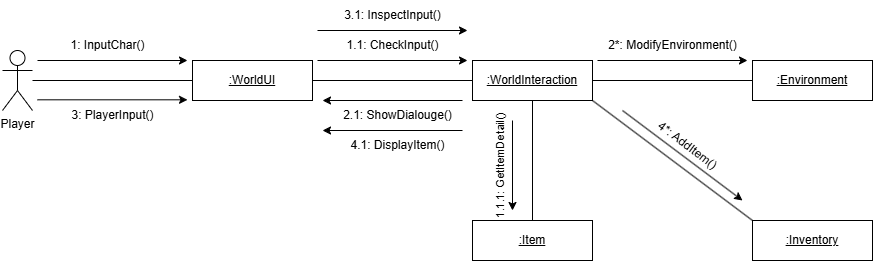

The diagram above was exported from draw.io. Its source (the exported page's mxGraphModel, read from the mxfile embedded in the PNG):
<mxGraphModel dx="1869" dy="1114" grid="1" gridSize="10" guides="1" tooltips="1" connect="1" arrows="1" fold="1" page="1" pageScale="1" pageWidth="827" pageHeight="1169" math="0" shadow="0">
  <root>
    <mxCell id="0" />
    <mxCell id="1" parent="0" />
    <mxCell id="2" value="Player" style="shape=umlActor;verticalLabelPosition=bottom;verticalAlign=top;html=1;" vertex="1" parent="1">
      <mxGeometry x="-790" y="750" width="30" height="60" as="geometry" />
    </mxCell>
    <mxCell id="3" value="&lt;u&gt;:WorldUI&lt;/u&gt;" style="rounded=0;whiteSpace=wrap;html=1;" vertex="1" parent="1">
      <mxGeometry x="-600" y="760" width="120" height="40" as="geometry" />
    </mxCell>
    <mxCell id="4" value="&lt;u&gt;:WorldInteraction&lt;/u&gt;" style="rounded=0;whiteSpace=wrap;html=1;" vertex="1" parent="1">
      <mxGeometry x="-320" y="760" width="120" height="40" as="geometry" />
    </mxCell>
    <mxCell id="5" value="" style="line;strokeWidth=1;fillColor=none;align=left;verticalAlign=middle;spacingTop=-1;spacingLeft=3;spacingRight=3;rotatable=0;labelPosition=right;points=[];portConstraint=eastwest;strokeColor=inherit;" vertex="1" parent="1">
      <mxGeometry x="-760" y="776" width="160" height="8" as="geometry" />
    </mxCell>
    <mxCell id="6" value="" style="line;strokeWidth=1;fillColor=none;align=left;verticalAlign=middle;spacingTop=-1;spacingLeft=3;spacingRight=3;rotatable=0;labelPosition=right;points=[];portConstraint=eastwest;strokeColor=inherit;" vertex="1" parent="1">
      <mxGeometry x="-480" y="776" width="160" height="8" as="geometry" />
    </mxCell>
    <mxCell id="7" value="&lt;u&gt;:Item&lt;/u&gt;" style="rounded=0;whiteSpace=wrap;html=1;" vertex="1" parent="1">
      <mxGeometry x="-320" y="920" width="120" height="40" as="geometry" />
    </mxCell>
    <mxCell id="8" value="&lt;u&gt;:Inventory&lt;/u&gt;" style="rounded=0;whiteSpace=wrap;html=1;" vertex="1" parent="1">
      <mxGeometry x="-40" y="920" width="120" height="40" as="geometry" />
    </mxCell>
    <mxCell id="9" value="&lt;u&gt;:Environment&lt;/u&gt;" style="rounded=0;whiteSpace=wrap;html=1;" vertex="1" parent="1">
      <mxGeometry x="-40" y="760" width="120" height="40" as="geometry" />
    </mxCell>
    <mxCell id="10" value="" style="line;strokeWidth=1;fillColor=none;align=left;verticalAlign=middle;spacingTop=-1;spacingLeft=3;spacingRight=3;rotatable=0;labelPosition=right;points=[];portConstraint=eastwest;strokeColor=inherit;" vertex="1" parent="1">
      <mxGeometry x="-200" y="776" width="160" height="8" as="geometry" />
    </mxCell>
    <mxCell id="11" value="" style="endArrow=none;html=1;rounded=0;entryX=0;entryY=0;entryDx=0;entryDy=0;exitX=1;exitY=1;exitDx=0;exitDy=0;" edge="1" source="4" target="8" parent="1">
      <mxGeometry width="50" height="50" relative="1" as="geometry">
        <mxPoint x="-180" y="930" as="sourcePoint" />
        <mxPoint x="-130" y="880" as="targetPoint" />
      </mxGeometry>
    </mxCell>
    <mxCell id="12" value="" style="endArrow=none;html=1;rounded=0;entryX=0.5;entryY=1;entryDx=0;entryDy=0;exitX=0.5;exitY=0;exitDx=0;exitDy=0;" edge="1" source="7" target="4" parent="1">
      <mxGeometry width="50" height="50" relative="1" as="geometry">
        <mxPoint x="-260" y="890" as="sourcePoint" />
        <mxPoint x="-210" y="840" as="targetPoint" />
      </mxGeometry>
    </mxCell>
    <mxCell id="13" value="" style="endArrow=classic;html=1;rounded=0;entryX=0;entryY=0;entryDx=0;entryDy=0;" edge="1" parent="1">
      <mxGeometry width="50" height="50" relative="1" as="geometry">
        <mxPoint x="-755" y="760" as="sourcePoint" />
        <mxPoint x="-605" y="760" as="targetPoint" />
      </mxGeometry>
    </mxCell>
    <mxCell id="14" value="1: InputChar()" style="text;html=1;align=center;verticalAlign=middle;resizable=0;points=[];autosize=1;strokeColor=none;fillColor=none;" vertex="1" parent="1">
      <mxGeometry x="-735" y="730" width="100" height="30" as="geometry" />
    </mxCell>
    <mxCell id="15" value="" style="endArrow=classic;html=1;rounded=0;entryX=0;entryY=0;entryDx=0;entryDy=0;" edge="1" parent="1">
      <mxGeometry width="50" height="50" relative="1" as="geometry">
        <mxPoint x="-475" y="760" as="sourcePoint" />
        <mxPoint x="-325" y="760" as="targetPoint" />
      </mxGeometry>
    </mxCell>
    <mxCell id="16" value="1.1: CheckInput()" style="text;html=1;align=center;verticalAlign=middle;resizable=0;points=[];autosize=1;strokeColor=none;fillColor=none;" vertex="1" parent="1">
      <mxGeometry x="-460" y="730" width="120" height="30" as="geometry" />
    </mxCell>
    <mxCell id="17" value="" style="endArrow=classic;html=1;rounded=0;" edge="1" parent="1">
      <mxGeometry width="50" height="50" relative="1" as="geometry">
        <mxPoint x="-280" y="820" as="sourcePoint" />
        <mxPoint x="-280" y="910" as="targetPoint" />
      </mxGeometry>
    </mxCell>
    <mxCell id="18" value="&lt;font style=&quot;font-size: 11px;&quot;&gt;1.1.1: GetItemDetail()&lt;/font&gt;" style="text;html=1;align=center;verticalAlign=middle;resizable=0;points=[];autosize=1;strokeColor=none;fillColor=none;rotation=-90;" vertex="1" parent="1">
      <mxGeometry x="-357" y="850" width="130" height="30" as="geometry" />
    </mxCell>
    <mxCell id="19" value="2*: ModifyEnvironment()" style="text;html=1;align=center;verticalAlign=middle;resizable=0;points=[];autosize=1;strokeColor=none;fillColor=none;" vertex="1" parent="1">
      <mxGeometry x="-195" y="730" width="150" height="30" as="geometry" />
    </mxCell>
    <mxCell id="20" value="" style="endArrow=classic;html=1;rounded=0;entryX=0;entryY=0;entryDx=0;entryDy=0;" edge="1" parent="1">
      <mxGeometry width="50" height="50" relative="1" as="geometry">
        <mxPoint x="-195" y="760" as="sourcePoint" />
        <mxPoint x="-45" y="760" as="targetPoint" />
      </mxGeometry>
    </mxCell>
    <mxCell id="21" value="" style="endArrow=classic;html=1;rounded=0;" edge="1" parent="1">
      <mxGeometry width="50" height="50" relative="1" as="geometry">
        <mxPoint x="-330" y="800" as="sourcePoint" />
        <mxPoint x="-470" y="800" as="targetPoint" />
      </mxGeometry>
    </mxCell>
    <mxCell id="22" value="2.1: ShowDialouge()" style="text;html=1;align=center;verticalAlign=middle;resizable=0;points=[];autosize=1;strokeColor=none;fillColor=none;" vertex="1" parent="1">
      <mxGeometry x="-460" y="800" width="130" height="30" as="geometry" />
    </mxCell>
    <mxCell id="23" value="" style="endArrow=classic;html=1;rounded=0;entryX=0;entryY=0;entryDx=0;entryDy=0;" edge="1" parent="1">
      <mxGeometry width="50" height="50" relative="1" as="geometry">
        <mxPoint x="-755" y="799.31" as="sourcePoint" />
        <mxPoint x="-605" y="799.31" as="targetPoint" />
      </mxGeometry>
    </mxCell>
    <mxCell id="24" value="3: PlayerInput()" style="text;html=1;align=center;verticalAlign=middle;resizable=0;points=[];autosize=1;strokeColor=none;fillColor=none;" vertex="1" parent="1">
      <mxGeometry x="-735" y="800" width="110" height="30" as="geometry" />
    </mxCell>
    <mxCell id="25" value="3.1: InspectInput()" style="text;html=1;align=center;verticalAlign=middle;resizable=0;points=[];autosize=1;strokeColor=none;fillColor=none;" vertex="1" parent="1">
      <mxGeometry x="-460" y="700" width="120" height="30" as="geometry" />
    </mxCell>
    <mxCell id="26" value="" style="endArrow=classic;html=1;rounded=0;entryX=0;entryY=0;entryDx=0;entryDy=0;" edge="1" parent="1">
      <mxGeometry width="50" height="50" relative="1" as="geometry">
        <mxPoint x="-475" y="730" as="sourcePoint" />
        <mxPoint x="-325" y="730" as="targetPoint" />
      </mxGeometry>
    </mxCell>
    <mxCell id="27" value="" style="endArrow=classic;html=1;rounded=0;" edge="1" parent="1">
      <mxGeometry width="50" height="50" relative="1" as="geometry">
        <mxPoint x="-170" y="810" as="sourcePoint" />
        <mxPoint x="-50" y="900" as="targetPoint" />
      </mxGeometry>
    </mxCell>
    <mxCell id="28" value="4*: AddItem()" style="text;html=1;align=center;verticalAlign=middle;resizable=0;points=[];autosize=1;strokeColor=none;fillColor=none;rotation=37;" vertex="1" parent="1">
      <mxGeometry x="-150" y="830" width="90" height="30" as="geometry" />
    </mxCell>
    <mxCell id="29" value="" style="endArrow=classic;html=1;rounded=0;" edge="1" parent="1">
      <mxGeometry width="50" height="50" relative="1" as="geometry">
        <mxPoint x="-330" y="830" as="sourcePoint" />
        <mxPoint x="-470" y="830" as="targetPoint" />
      </mxGeometry>
    </mxCell>
    <mxCell id="30" value="4.1: DisplayItem()" style="text;html=1;align=center;verticalAlign=middle;resizable=0;points=[];autosize=1;strokeColor=none;fillColor=none;" vertex="1" parent="1">
      <mxGeometry x="-455" y="830" width="120" height="30" as="geometry" />
    </mxCell>
  </root>
</mxGraphModel>